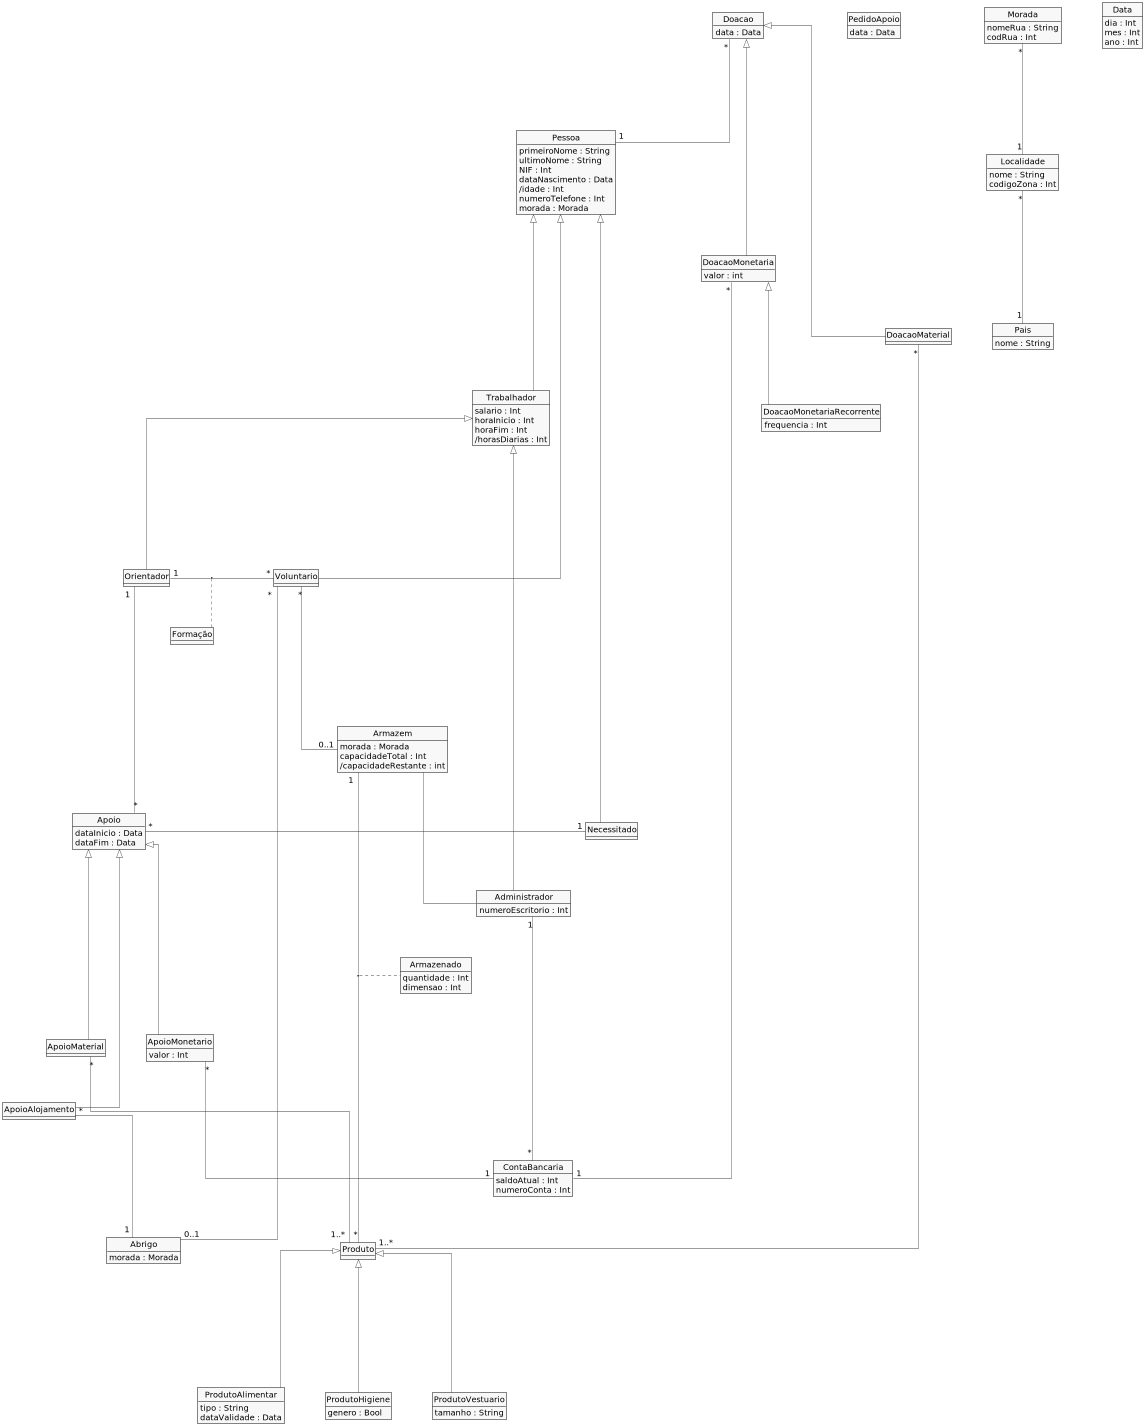

The diagram above was rendered by PlantUML. Its source (embedded in the PNG):
@startuml
skinparam linetype ortho
skinparam monochrome true
hide circle
skinparam Shadowing False
skinparam nodesep 100
skinparam ranksep 100
skinparam DefaultFontSize 20
hide empty methods

class Pessoa {
    primeiroNome : String
    ultimoNome : String
    NIF : Int
    dataNascimento : Data
    /idade : Int
    numeroTelefone : Int
    morada : Morada
}

class Trabalhador {
    salario : Int
    horaInicio : Int
    horaFim : Int
    /horasDiarias : Int
}

class Administrador {
    numeroEscritorio : Int
}

class Orientador {}

class Necessitado {}

class Apoio {
    dataInicio : Data
    dataFim : Data
}

class ApoioMonetario {
    valor : Int
}

class ApoioMaterial {}

class ApoioAlojamento {}

class Doacao {
    data : Data
}

class DoacaoMaterial {}

class DoacaoMonetaria {
    valor : int
}

class Produto {}

class ProdutoAlimentar {
    tipo : String
    dataValidade : Data
}

class ProdutoHigiene {
    genero : Bool
}

class ProdutoVestuario {
    tamanho : String
}

class Armazem {
    morada : Morada
    capacidadeTotal : Int
    /capacidadeRestante : int
}

class Abrigo {
    morada : Morada
}

class DoacaoMonetariaRecorrente {
    frequencia : Int
}

class ContaBancaria {
    saldoAtual : Int
    numeroConta : Int
}

class Armazenado {
    quantidade : Int
    dimensao : Int
}

class PedidoApoio {
    data : Data
}

class Morada {
    nomeRua : String
    codRua : Int
}

class Localidade {
    nome : String
    codigoZona : Int
}

class Pais {
    nome : String
}

class Data {
    dia : Int
    mes : Int
    ano : Int
}

'Diferentes pessoas'
Pessoa <|---- Trabalhador
Pessoa <|----- Voluntario
Pessoa <|---- Necessitado

'Diferentes trabalhadores'
Trabalhador <|---- Administrador
Trabalhador <|---- Orientador

'Diferentes doações'
Doacao <|---- DoacaoMaterial
Doacao <|---- DoacaoMonetaria

'Diferentes apoios'
Apoio <|---- ApoioMonetario
Apoio <|---- ApoioMaterial
Apoio <|----- ApoioAlojamento

'Diferentes produtos'
Produto <|---- ProdutoAlimentar
Produto <|---- ProdutoHigiene
Produto <|---- ProdutoVestuario

'Diferentes funções'
Administrador "1" - "*" ContaBancaria
Voluntario "*" ---- "0..1" Armazem
Voluntario "*" ----- "0..1" Abrigo
Orientador "1" ----- "*" Apoio
Orientador "1" - "*" Voluntario
(Orientador, Voluntario) ... Formação

'Doar'
Doacao "*" --- "1" Pessoa
DoacaoMaterial "*" ---- "1..*" Produto
DoacaoMonetaria <|--- DoacaoMonetariaRecorrente

'Receber'
Apoio "*" - "1" Necessitado
ApoioMaterial "*" ---- "1..*" Produto

'Alojamento'
ApoioAlojamento "*" --- "1" Abrigo

'Movimentos de conta'
DoacaoMonetaria "*" --- "1" ContaBancaria
ApoioMonetario "*" --- "1" ContaBancaria

'Armazem'
Armazem "1" ---- "*" Produto
(Armazem,Produto) .... Armazenado
Armazem --- Administrador

'Geografico'
Morada "*" --- "1" Localidade
Localidade "*" --- "1" Pais


/'
Dúvidas:
    1. Pedidos de apoio, como representar?
    2. Beneficiários de apoio, como representar?
    3. Doação/Apoio monetário: atributo vs associação?
    4. Doação recorrente? Como definir frequência?  
'/

/'
Ideias:
    1. Apoios de saúde/psicológicos?
'/

'Apoio --- Necessitado'
/'PedidoApoio --- Necessitado
PedidoApoio --- Administrador
class ApoioSaude {}
class ApoioPsicologico {}
class Medico {}
class Psicologo {}
Apoio <|-- ApoioSaude
ApoioSaude <|-- ApoioPsicologico
Trabalhador <|-- Medico
Medico <|-- Psicologo
Psicologo "1" - "*" ApoioPsicologico'/
@enduml